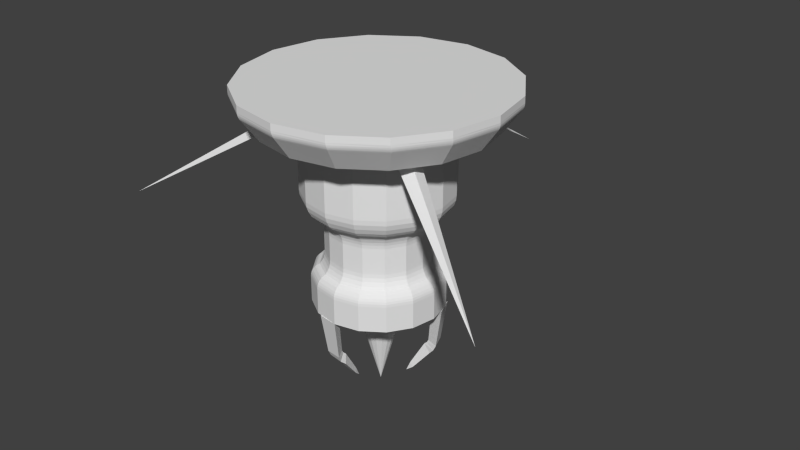 # Source: CreateurPortailHaut.blend  (saved by Blender 2.79.0; exported with 4.5.12 LTS)
import bpy
from mathutils import Matrix  # noqa: F401  (used for matrix-valued properties, if any)

bpy.ops.wm.read_factory_settings(use_empty=True)
scene = bpy.context.scene
scene.name = 'Scene'

# ---- collections
col_collection_1 = bpy.data.collections.new('Collection 1'); scene.collection.children.link(col_collection_1)

# ---- materials (node trees are filled in below, after node groups)
mat_grisstandart = bpy.data.materials.new('GrisStandart')
mat_grisstandart.alpha_threshold = 0.0
mat_grisstandart.use_transparent_shadow = False
mat_grisstandart.roughness = 0.5

# ---- material node trees

# ---- world
world_world = bpy.data.worlds.new('World'); scene.world = world_world
world_world.color = (0.05088, 0.05088, 0.05088)
world_world.use_sun_shadow = False
world_world.sun_shadow_jitter_overblur = 0.0
world_world.cycles.sampling_method = 'NONE'
world_world.cycles.sample_map_resolution = 256

# ---- meshes
me_circle = bpy.data.meshes.new('Circle')
me_circle.from_pydata([(-0.01001, 0.0, -4.376e-07), (-8.901e-06, 10.01, -0.5005), (-0.06637, 9.773, -1.144), (-0.07079, 5.597, -7.771), (-0.02979, 9.998, -0.6518), (-0.05318, 9.958, -0.8159), (-0.06585, 9.89, -0.9714), (-0.0356, 9.99, -0.6926), (-0.04143, 9.981, -0.7336), (-0.04729, 9.97, -0.7747), (-0.05946, 9.927, -0.893), (-0.06264, 9.909, -0.932), (-0.06599, 9.864, -1.013), (-0.06612, 9.835, -1.056), (-0.07079, 5.56, -8.151), (-0.07078, 5.208, -8.955), (-0.07078, 4.597, -9.457), (-0.07078, 4.354, -9.683), (-0.07078, 4.179, -9.923), (-0.07078, 4.042, -10.21), (-0.07078, 3.974, -10.46), (-0.07078, 3.943, -10.72), (-0.07077, 3.943, -12.72), (-0.07077, 3.97, -13.01), (-0.06625, 9.805, -1.1), (-0.07078, 4.931, -9.261), (0.0, 0.0, -23.95), (-8.923e-06, 10.0, 0.0), (-0.07072, 5.591, -2.763), (-0.07072, 5.431, -8.546), (-0.07072, 4.055, -13.29), (-0.07072, 4.206, -13.57), (-0.07072, 4.336, -13.73), (-0.07072, 4.566, -13.86), (-0.07072, 4.67, -13.94), (-0.07072, 4.85, -14.17), (-0.07072, 4.937, -14.35), (-0.07072, 4.983, -14.52), (-0.07072, 5.001, -14.73), (-0.07072, 5.001, -16.73), (-0.07079, 8.6, -2.766), (-0.07072, 3.001, -16.73), (-0.07072, 2.001, -16.73), (0.0, 0.0, -23.94), (-8.901e-06, 0.0, 0.0)], [(1, 4), (9, 5), (11, 6), (4, 7), (7, 8), (8, 9), (10, 11), (6, 12), (12, 13), (28, 3), (3, 14), (16, 17), (17, 18), (18, 19), (19, 20), (20, 21), (21, 22), (22, 23), (15, 25), (25, 16), (5, 10), (13, 24), (0, 27), (39, 41), (14, 29), (29, 15), (24, 2), (23, 30), (30, 31), (31, 32), (32, 33), (33, 34), (34, 35), (35, 36), (36, 37), (37, 38), (38, 39), (42, 43), (41, 42), (2, 40), (40, 28), (27, 1)], [])
_uv = me_circle.uv_layers.new(name='UVMap')
_uv.uv.foreach_set('vector', [])
_uv.active_render = True
_uv = me_circle.uv_layers.new(name='UVMap.001')
_uv.uv.foreach_set('vector', [])
me_circle.materials.append(mat_grisstandart)
me_circle.use_remesh_preserve_volume = False
me_circle.use_remesh_preserve_attributes = False
me_circle.use_mirror_vertex_groups = False
me_circle.update()
me_circle_001 = bpy.data.meshes.new('Circle.001')
me_circle_001.from_pydata([(-4.481, -3.343, -2.763), (-5.295, -1.795, -2.763), (-15.96, -8.621, -9.912), (-5.944, -3.107, -2.763)], [], [(0, 2, 1), (3, 1, 2), (3, 2, 0), (1, 3, 0)])
_uv = me_circle_001.uv_layers.new(name='UVMap')
_uv.uv.foreach_set('vector', [0.0, 0.0, 0.0, 0.0, 0.0, 0.0, 0.0, 0.0, 0.0, 0.0, 0.0, 0.0, 0.0, 0.0, 0.0, 0.0, 0.0, 0.0, 0.0, 0.0, 0.0, 0.0, 0.0, 0.0])
_uv.active_render = True
_uv = me_circle_001.uv_layers.new(name='UVMap.001')
_uv.uv.foreach_set('vector', [0.0, 0.0, 0.0, 0.0, 0.0, 0.0, 0.0, 0.0, 0.0, 0.0, 0.0, 0.0, 0.0, 0.0, 0.0, 0.0, 0.0, 0.0, 0.0, 0.0, 0.0, 0.0, 0.0, 0.0])
_uv = me_circle_001.uv_layers.new(name='UVMap.002')
_uv.uv.foreach_set('vector', [0.0, 0.0, 0.0, 0.0, 0.0, 0.0, 0.0, 0.0, 0.0, 0.0, 0.0, 0.0, 0.0, 0.0, 0.0, 0.0, 0.0, 0.0, 0.0, 0.0, 0.0, 0.0, 0.0, 0.0])
me_circle_001.materials.append(mat_grisstandart)
me_circle_001.use_remesh_preserve_volume = False
me_circle_001.use_remesh_preserve_attributes = False
me_circle_001.use_mirror_vertex_groups = False
me_circle_001.update()
me_circle_002 = bpy.data.meshes.new('Circle.002')
me_circle_002.from_pydata([(-4.481, -3.343, -2.763), (-5.295, -1.795, -2.763), (-15.96, -8.621, -9.912), (-5.944, -3.107, -2.763)], [], [(0, 2, 1), (3, 1, 2), (3, 2, 0), (1, 3, 0)])
_uv = me_circle_002.uv_layers.new(name='UVMap')
_uv.uv.foreach_set('vector', [0.0, 0.0, 1.0, 0.0, 1.0, 1.0, 0.0, 0.0, 1.0, 0.0, 1.0, 1.0, 0.0, 0.0, 1.0, 0.0, 1.0, 1.0, 0.0, 0.0, 1.0, 0.0, 1.0, 1.0])
_uv.active_render = True
_uv = me_circle_002.uv_layers.new(name='UVMap.001')
_uv.uv.foreach_set('vector', [0.0, 0.0, 1.0, 0.0, 1.0, 1.0, 0.0, 0.0, 1.0, 0.0, 1.0, 1.0, 0.0, 0.0, 1.0, 0.0, 1.0, 1.0, 0.0, 0.0, 1.0, 0.0, 1.0, 1.0])
me_circle_002.materials.append(mat_grisstandart)
me_circle_002.use_remesh_preserve_volume = False
me_circle_002.use_remesh_preserve_attributes = False
me_circle_002.use_mirror_vertex_groups = False
me_circle_002.update()
me_circle_003 = bpy.data.meshes.new('Circle.003')
me_circle_003.from_pydata([(-4.481, -3.343, -2.763), (-5.295, -1.795, -2.763), (-15.96, -8.621, -9.912), (-5.944, -3.107, -2.763)], [], [(0, 2, 1), (3, 1, 2), (3, 2, 0), (1, 3, 0)])
_uv = me_circle_003.uv_layers.new(name='UVMap')
_uv.uv.foreach_set('vector', [0.0, 0.0, 1.0, 0.0, 1.0, 1.0, 0.0, 0.0, 1.0, 0.0, 1.0, 1.0, 0.0, 0.0, 1.0, 0.0, 1.0, 1.0, 0.0, 0.0, 1.0, 0.0, 1.0, 1.0])
_uv.active_render = True
_uv = me_circle_003.uv_layers.new(name='UVMap.001')
_uv.uv.foreach_set('vector', [0.0, 0.0, 1.0, 0.0, 1.0, 1.0, 0.0, 0.0, 1.0, 0.0, 1.0, 1.0, 0.0, 0.0, 1.0, 0.0, 1.0, 1.0, 0.0, 0.0, 1.0, 0.0, 1.0, 1.0])
me_circle_003.materials.append(mat_grisstandart)
me_circle_003.use_remesh_preserve_volume = False
me_circle_003.use_remesh_preserve_attributes = False
me_circle_003.use_mirror_vertex_groups = False
me_circle_003.update()
me_circle_005 = bpy.data.meshes.new('Circle.005')
me_circle_005.from_pydata([(0.07072, -5.001, -16.73), (-1.478, -4.778, -16.73), (-0.4907, -3.708, -19.84), (-0.5183, -3.929, -16.73), (-1.236, -4.367, -19.84), (-0.03311, -4.541, -19.84), (-0.4849, -3.588, -20.06), (-1.186, -4.174, -20.27), (-0.05472, -4.328, -20.32), (-0.4039, -3.398, -20.24), (-0.9901, -3.881, -20.66), (0.07007, -3.932, -20.66), (-0.3741, -2.336, -22.05), (-0.6672, -2.578, -22.26), (-0.1372, -2.603, -22.26), (-0.3703, -2.039, -22.75)], [], [(1, 4, 5, 0), (0, 5, 2, 3), (1, 3, 2, 4), (5, 8, 6, 2), (4, 2, 6, 7), (4, 7, 8, 5), (8, 11, 9, 6), (7, 6, 9, 10), (7, 10, 11, 8), (11, 14, 12, 9), (10, 9, 12, 13), (10, 13, 14, 11), (14, 15, 12), (13, 12, 15), (13, 15, 14), (1, 0, 3)])
_uv = me_circle_005.uv_layers.new(name='UVMap')
_uv.uv.foreach_set('vector', [0.0, 0.0, 0.0, 0.0, 0.0, 0.0, 0.0, 0.0, 0.0, 0.0, 0.0, 0.0, 0.0, 0.0, 0.0, 0.0, 0.0, 0.0, 0.0, 0.0, 0.0, 0.0, 0.0, 0.0, 0.0, 0.0, 0.0, 0.0, 0.0, 0.0, 0.0, 0.0, 0.0, 0.0, 0.0, 0.0, 0.0, 0.0, 0.0, 0.0, 0.0, 0.0, 0.0, 0.0, 0.0, 0.0, 0.0, 0.0, 0.0, 0.0, 0.0, 0.0, 0.0, 0.0, 0.0, 0.0, 0.0, 0.0, 0.0, 0.0, 0.0, 0.0, 0.0, 0.0, 0.0, 0.0, 0.0, 0.0, 0.0, 0.0, 0.0, 0.0, 0.0, 0.0, 0.0, 0.0, 0.0, 0.0, 0.0, 0.0, 0.0, 0.0, 0.0, 0.0, 0.0, 0.0, 0.0, 0.0, 0.0, 0.0, 0.0, 0.0, 0.0, 0.0, 0.0, 0.0, 0.0, 0.0, 0.0, 0.0, 0.0, 0.0, 0.0, 0.0, 0.0, 0.0, 0.0, 0.0, 0.0, 0.0, 0.0, 0.0, 0.0, 0.0, 0.0, 0.0, 0.0, 0.0, 0.0, 0.0])
_uv.active_render = True
_uv = me_circle_005.uv_layers.new(name='UVMap.001')
_uv.uv.foreach_set('vector', [0.0, 0.0, 0.0, 0.0, 0.0, 0.0, 0.0, 0.0, 0.0, 0.0, 0.0, 0.0, 0.0, 0.0, 0.0, 0.0, 0.0, 0.0, 0.0, 0.0, 0.0, 0.0, 0.0, 0.0, 0.0, 0.0, 0.0, 0.0, 0.0, 0.0, 0.0, 0.0, 0.0, 0.0, 0.0, 0.0, 0.0, 0.0, 0.0, 0.0, 0.0, 0.0, 0.0, 0.0, 0.0, 0.0, 0.0, 0.0, 0.0, 0.0, 0.0, 0.0, 0.0, 0.0, 0.0, 0.0, 0.0, 0.0, 0.0, 0.0, 0.0, 0.0, 0.0, 0.0, 0.0, 0.0, 0.0, 0.0, 0.0, 0.0, 0.0, 0.0, 0.0, 0.0, 0.0, 0.0, 0.0, 0.0, 0.0, 0.0, 0.0, 0.0, 0.0, 0.0, 0.0, 0.0, 0.0, 0.0, 0.0, 0.0, 0.0, 0.0, 0.0, 0.0, 0.0, 0.0, 0.0, 0.0, 0.0, 0.0, 0.0, 0.0, 0.0, 0.0, 0.0, 0.0, 0.0, 0.0, 0.0, 0.0, 0.0, 0.0, 0.0, 0.0, 0.0, 0.0, 0.0, 0.0, 0.0, 0.0])
me_circle_005.materials.append(mat_grisstandart)
me_circle_005.use_remesh_preserve_volume = False
me_circle_005.use_remesh_preserve_attributes = False
me_circle_005.use_mirror_vertex_groups = False
me_circle_005.update()
me_circle_007 = bpy.data.meshes.new('Circle.007')
me_circle_007.from_pydata([(0.07072, -5.001, -16.73), (-1.478, -4.778, -16.73), (-0.4907, -3.708, -19.84), (-0.5183, -3.929, -16.73), (-1.236, -4.367, -19.84), (-0.03311, -4.541, -19.84), (-0.4849, -3.588, -20.06), (-1.186, -4.174, -20.27), (-0.05472, -4.328, -20.32), (-0.4039, -3.398, -20.24), (-0.9901, -3.881, -20.66), (0.07007, -3.932, -20.66), (-0.3741, -2.336, -22.05), (-0.6672, -2.578, -22.26), (-0.1372, -2.603, -22.26), (-0.3703, -2.039, -22.75)], [], [(1, 4, 5, 0), (0, 5, 2, 3), (1, 3, 2, 4), (5, 8, 6, 2), (4, 2, 6, 7), (4, 7, 8, 5), (8, 11, 9, 6), (7, 6, 9, 10), (7, 10, 11, 8), (11, 14, 12, 9), (10, 9, 12, 13), (10, 13, 14, 11), (14, 15, 12), (13, 12, 15), (13, 15, 14), (1, 0, 3)])
_uv = me_circle_007.uv_layers.new(name='UVMap')
_uv.uv.foreach_set('vector', [0.0, 0.0, 1.0, 0.0, 1.0, 1.0, 0.0, 1.0, 0.0, 0.0, 1.0, 0.0, 1.0, 1.0, 0.0, 1.0, 0.0, 0.0, 1.0, 0.0, 1.0, 1.0, 0.0, 1.0, 0.0, 0.0, 1.0, 0.0, 1.0, 1.0, 0.0, 1.0, 0.0, 0.0, 1.0, 0.0, 1.0, 1.0, 0.0, 1.0, 0.0, 0.0, 1.0, 0.0, 1.0, 1.0, 0.0, 1.0, 0.0, 0.0, 1.0, 0.0, 1.0, 1.0, 0.0, 1.0, 0.0, 0.0, 1.0, 0.0, 1.0, 1.0, 0.0, 1.0, 0.0, 0.0, 1.0, 0.0, 1.0, 1.0, 0.0, 1.0, 0.0, 0.0, 1.0, 0.0, 1.0, 1.0, 0.0, 1.0, 0.0, 0.0, 1.0, 0.0, 1.0, 1.0, 0.0, 1.0, 0.0, 0.0, 1.0, 0.0, 1.0, 1.0, 0.0, 1.0, 0.0, 0.0, 1.0, 0.0, 1.0, 1.0, 0.0, 0.0, 1.0, 0.0, 1.0, 1.0, 0.0, 0.0, 1.0, 0.0, 1.0, 1.0, 0.0, 0.0, 1.0, 0.0, 1.0, 1.0])
_uv.active_render = True
_uv = me_circle_007.uv_layers.new(name='UVMap.001')
_uv.uv.foreach_set('vector', [0.0, 0.0, 1.0, 0.0, 1.0, 1.0, 0.0, 1.0, 0.0, 0.0, 1.0, 0.0, 1.0, 1.0, 0.0, 1.0, 0.0, 0.0, 1.0, 0.0, 1.0, 1.0, 0.0, 1.0, 0.0, 0.0, 1.0, 0.0, 1.0, 1.0, 0.0, 1.0, 0.0, 0.0, 1.0, 0.0, 1.0, 1.0, 0.0, 1.0, 0.0, 0.0, 1.0, 0.0, 1.0, 1.0, 0.0, 1.0, 0.0, 0.0, 1.0, 0.0, 1.0, 1.0, 0.0, 1.0, 0.0, 0.0, 1.0, 0.0, 1.0, 1.0, 0.0, 1.0, 0.0, 0.0, 1.0, 0.0, 1.0, 1.0, 0.0, 1.0, 0.0, 0.0, 1.0, 0.0, 1.0, 1.0, 0.0, 1.0, 0.0, 0.0, 1.0, 0.0, 1.0, 1.0, 0.0, 1.0, 0.0, 0.0, 1.0, 0.0, 1.0, 1.0, 0.0, 1.0, 0.0, 0.0, 1.0, 0.0, 1.0, 1.0, 0.0, 0.0, 1.0, 0.0, 1.0, 1.0, 0.0, 0.0, 1.0, 0.0, 1.0, 1.0, 0.0, 0.0, 1.0, 0.0, 1.0, 1.0])
me_circle_007.materials.append(mat_grisstandart)
me_circle_007.use_remesh_preserve_volume = False
me_circle_007.use_remesh_preserve_attributes = False
me_circle_007.use_mirror_vertex_groups = False
me_circle_007.update()
me_circle_008 = bpy.data.meshes.new('Circle.008')
me_circle_008.from_pydata([(0.07072, -5.001, -16.73), (-1.478, -4.778, -16.73), (-0.4907, -3.708, -19.84), (-0.5183, -3.929, -16.73), (-1.236, -4.367, -19.84), (-0.03311, -4.541, -19.84), (-0.4849, -3.588, -20.06), (-1.186, -4.174, -20.27), (-0.05472, -4.328, -20.32), (-0.4039, -3.398, -20.24), (-0.9901, -3.881, -20.66), (0.07007, -3.932, -20.66), (-0.3741, -2.336, -22.05), (-0.6672, -2.578, -22.26), (-0.1372, -2.603, -22.26), (-0.3703, -2.039, -22.75)], [], [(1, 4, 5, 0), (0, 5, 2, 3), (1, 3, 2, 4), (5, 8, 6, 2), (4, 2, 6, 7), (4, 7, 8, 5), (8, 11, 9, 6), (7, 6, 9, 10), (7, 10, 11, 8), (11, 14, 12, 9), (10, 9, 12, 13), (10, 13, 14, 11), (14, 15, 12), (13, 12, 15), (13, 15, 14), (1, 0, 3)])
_uv = me_circle_008.uv_layers.new(name='UVMap')
_uv.uv.foreach_set('vector', [0.0, 0.0, 1.0, 0.0, 1.0, 1.0, 0.0, 1.0, 0.0, 0.0, 1.0, 0.0, 1.0, 1.0, 0.0, 1.0, 0.0, 0.0, 1.0, 0.0, 1.0, 1.0, 0.0, 1.0, 0.0, 0.0, 1.0, 0.0, 1.0, 1.0, 0.0, 1.0, 0.0, 0.0, 1.0, 0.0, 1.0, 1.0, 0.0, 1.0, 0.0, 0.0, 1.0, 0.0, 1.0, 1.0, 0.0, 1.0, 0.0, 0.0, 1.0, 0.0, 1.0, 1.0, 0.0, 1.0, 0.0, 0.0, 1.0, 0.0, 1.0, 1.0, 0.0, 1.0, 0.0, 0.0, 1.0, 0.0, 1.0, 1.0, 0.0, 1.0, 0.0, 0.0, 1.0, 0.0, 1.0, 1.0, 0.0, 1.0, 0.0, 0.0, 1.0, 0.0, 1.0, 1.0, 0.0, 1.0, 0.0, 0.0, 1.0, 0.0, 1.0, 1.0, 0.0, 1.0, 0.0, 0.0, 1.0, 0.0, 1.0, 1.0, 0.0, 0.0, 1.0, 0.0, 1.0, 1.0, 0.0, 0.0, 1.0, 0.0, 1.0, 1.0, 0.0, 0.0, 1.0, 0.0, 1.0, 1.0])
_uv.active_render = True
_uv = me_circle_008.uv_layers.new(name='UVMap.001')
_uv.uv.foreach_set('vector', [0.0, 0.0, 1.0, 0.0, 1.0, 1.0, 0.0, 1.0, 0.0, 0.0, 1.0, 0.0, 1.0, 1.0, 0.0, 1.0, 0.0, 0.0, 1.0, 0.0, 1.0, 1.0, 0.0, 1.0, 0.0, 0.0, 1.0, 0.0, 1.0, 1.0, 0.0, 1.0, 0.0, 0.0, 1.0, 0.0, 1.0, 1.0, 0.0, 1.0, 0.0, 0.0, 1.0, 0.0, 1.0, 1.0, 0.0, 1.0, 0.0, 0.0, 1.0, 0.0, 1.0, 1.0, 0.0, 1.0, 0.0, 0.0, 1.0, 0.0, 1.0, 1.0, 0.0, 1.0, 0.0, 0.0, 1.0, 0.0, 1.0, 1.0, 0.0, 1.0, 0.0, 0.0, 1.0, 0.0, 1.0, 1.0, 0.0, 1.0, 0.0, 0.0, 1.0, 0.0, 1.0, 1.0, 0.0, 1.0, 0.0, 0.0, 1.0, 0.0, 1.0, 1.0, 0.0, 1.0, 0.0, 0.0, 1.0, 0.0, 1.0, 1.0, 0.0, 0.0, 1.0, 0.0, 1.0, 1.0, 0.0, 0.0, 1.0, 0.0, 1.0, 1.0, 0.0, 0.0, 1.0, 0.0, 1.0, 1.0])
me_circle_008.materials.append(mat_grisstandart)
me_circle_008.use_remesh_preserve_volume = False
me_circle_008.use_remesh_preserve_attributes = False
me_circle_008.use_mirror_vertex_groups = False
me_circle_008.update()

# ---- objects
ob_modulecentral = bpy.data.objects.new('ModuleCentral', me_circle)
ob_pic3 = bpy.data.objects.new('Pic3', me_circle_001)
ob_pic2 = bpy.data.objects.new('Pic2', me_circle_002)
ob_pic1 = bpy.data.objects.new('Pic1', me_circle_003)
ob_pointe1 = bpy.data.objects.new('Pointe1', me_circle_005)
ob_pointe1_001 = bpy.data.objects.new('Pointe1.001', me_circle_007)
ob_pointe1_002 = bpy.data.objects.new('Pointe1.002', me_circle_008)

# ---- transforms, parenting, visibility, modifiers, constraints
ob_modulecentral.location = (0.0, 0.0, 0.0)
ob_modulecentral.lineart.crease_threshold = 0.0
_m = ob_modulecentral.modifiers.new('Screw', 'SCREW')
_m.steps = 10
_m.merge_threshold = 0.0
_m.use_smooth_shade = False
ob_pic3.location = (0.0, 0.0, 0.0)
ob_pic3.lineart.crease_threshold = 0.0
ob_pic2.location = (0.0, 0.0, 0.0)
ob_pic2.rotation_euler = (0.0, -0.0, 2.094)
ob_pic2.lineart.crease_threshold = 0.0
ob_pic1.location = (0.0, 0.0, 0.0)
ob_pic1.rotation_euler = (0.0, -0.0, 4.189)
ob_pic1.lineart.crease_threshold = 0.0
ob_pointe1.location = (0.0, 0.0, 0.0)
ob_pointe1.rotation_euler = (0.0, -0.0, 2.094)
ob_pointe1.lineart.crease_threshold = 0.0
ob_pointe1_001.location = (0.0, 0.0, 0.0)
ob_pointe1_001.rotation_euler = (0.0, -0.0, 4.189)
ob_pointe1_001.lineart.crease_threshold = 0.0
ob_pointe1_002.location = (0.0, 0.0, 0.0)
ob_pointe1_002.rotation_euler = (0.0, 0.0, 6.283)
ob_pointe1_002.lineart.crease_threshold = 0.0

# ---- collection membership
col_collection_1.objects.link(ob_modulecentral)
col_collection_1.objects.link(ob_pic3)
col_collection_1.objects.link(ob_pic2)
col_collection_1.objects.link(ob_pic1)
col_collection_1.objects.link(ob_pointe1)
col_collection_1.objects.link(ob_pointe1_001)
col_collection_1.objects.link(ob_pointe1_002)

# ---- scene / render settings (as saved in the file)
scene.frame_start = 1; scene.frame_end = 250; scene.frame_set(1)
scene.render.engine = 'BLENDER_EEVEE_NEXT'
scene.render.resolution_percentage = 50
scene.render.dither_intensity = 0.0
scene.cycles.use_denoising = False
scene.cycles.samples = 10
scene.cycles.sampling_pattern = 'TABULATED_SOBOL'
scene.cycles.light_sampling_threshold = 0.0
scene.cycles.use_adaptive_sampling = False
scene.cycles.use_light_tree = False
scene.cycles.blur_glossy = 0.0
scene.cycles.pixel_filter_type = 'GAUSSIAN'
scene.cycles.sample_clamp_indirect = 0.0
scene.view_settings.view_transform = 'Standard'
bpy.context.view_layer.update()

# ---- added for rendering (the .blend has no active camera and no usable light): camera, sun
cam_auto = bpy.data.cameras.new('AutoCamera')
cam_auto.lens = 50.0
cam_auto.sensor_width = 36.0
cam_auto.clip_end = 1000.0
ob_auto_camera = bpy.data.objects.new('AutoCamera', cam_auto)
scene.collection.objects.link(ob_auto_camera)
ob_auto_camera.location = (46.2253, -53.174, 25.211)
ob_auto_camera.rotation_euler = (1.09748, -7.21219e-08, 0.694738)
scene.camera = ob_auto_camera
light_auto_sun = bpy.data.lights.new('AutoSun', 'SUN')
light_auto_sun.energy = 3.0
light_auto_sun.angle = 0.0523599
ob_auto_sun = bpy.data.objects.new('AutoSun', light_auto_sun)
scene.collection.objects.link(ob_auto_sun)
ob_auto_sun.rotation_euler = (0.872665, 0.174533, 0.523599)
bpy.context.view_layer.update()
